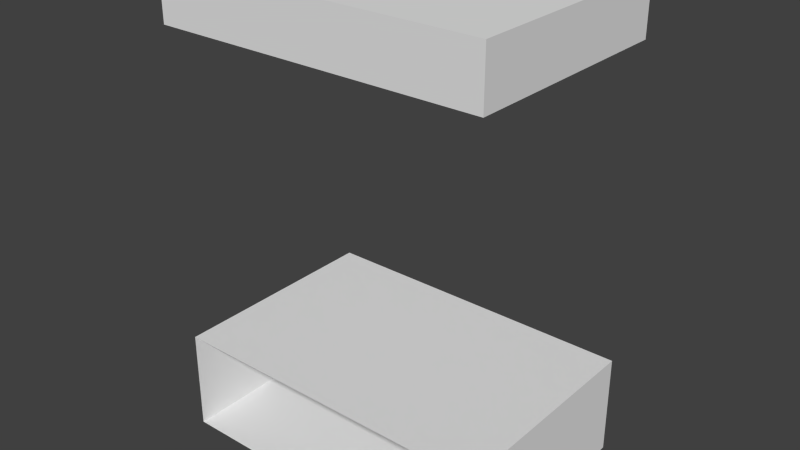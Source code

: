 # Source: Steinregen1.blend  (saved by Blender 2.69.0; exported with 4.5.12 LTS)
import bpy
from mathutils import Matrix  # noqa: F401  (used for matrix-valued properties, if any)

bpy.ops.wm.read_factory_settings(use_empty=True)
scene = bpy.context.scene
scene.name = 'Scene'

# ---- collections
col_collection_1 = bpy.data.collections.new('Collection 1'); scene.collection.children.link(col_collection_1)

# ---- materials (node trees are filled in below, after node groups)
mat_material = bpy.data.materials.new('Material')
mat_material.alpha_threshold = 0.0
mat_material.use_transparent_shadow = False
mat_material.roughness = 0.5
mat_material.line_color = (0.0, 0.0, 0.0, 1.0)

# ---- material node trees

# ---- world
world_world = bpy.data.worlds.new('World'); scene.world = world_world
world_world.color = (0.05088, 0.05088, 0.05088)
world_world.use_sun_shadow = False
world_world.sun_shadow_jitter_overblur = 0.0
world_world.cycles.sampling_method = 'MANUAL'
world_world.cycles.sample_map_resolution = 256

# ---- meshes
me_cube = bpy.data.meshes.new('Cube')
me_cube.from_pydata([(1.488, 1.0, 0.0), (1.488, -1.0, 0.0), (-1.488, -1.0, 0.0), (-1.488, 1.0, 0.0), (1.488, 1.0, 0.152), (1.488, -1.0, 0.152), (-1.488, -1.0, 0.152), (-1.488, 1.0, 0.152), (1.488, 1.0, -0.7575), (1.488, -1.0, -0.7575), (-1.488, -1.0, -0.7575), (-1.488, 1.0, -0.7575), (1.488, 1.0, 2.95), (1.488, -1.0, 2.95), (-1.488, -1.0, 2.95), (-1.488, 1.0, 2.95), (1.488, 1.0, 3.441), (1.488, -1.0, 3.441), (-1.488, -1.0, 3.441), (-1.488, 1.0, 3.441)], [], [(2, 3, 11, 10), (4, 7, 6, 5), (0, 4, 5, 1), (2, 6, 7, 3), (8, 9, 10, 11), (0, 1, 9, 8), (12, 13, 14, 15), (16, 19, 18, 17), (15, 14, 18, 19), (13, 12, 16, 17), (12, 15, 19, 16), (13, 17, 18, 14)])
_uv = me_cube.uv_layers.new(name='UVMap')
_uv.uv.foreach_set('vector', [0.8444, 0.0855, 0.8444, 0.2458, 0.7837, 0.2458, 0.7837, 0.0855, 0.4722, 0.2458, 0.2337, 0.2458, 0.2337, 0.0855, 0.4722, 0.0855, 0.4844, 0.2458, 0.4722, 0.2458, 0.4722, 0.0855, 0.4844, 0.0855, 0.2215, 0.0855, 0.2337, 0.0855, 0.2337, 0.2458, 0.2215, 0.2458, 0.5451, 0.2458, 0.5451, 0.0855, 0.7837, 0.0855, 0.7837, 0.2458, 0.4844, 0.2458, 0.4844, 0.0855, 0.5451, 0.0855, 0.5451, 0.2458, 0.4335, 0.4839, 0.4335, 0.6698, 0.1569, 0.6698, 0.1569, 0.4839, 0.4792, 0.4839, 0.7559, 0.4839, 0.7559, 0.6698, 0.4792, 0.6698, 0.8016, 0.4839, 0.8016, 0.6698, 0.7559, 0.6698, 0.7559, 0.4839, 0.4335, 0.6698, 0.4335, 0.4839, 0.4792, 0.4839, 0.4792, 0.6698, 0.4335, 0.4839, 0.1569, 0.4839, 0.1569, 0.4382, 0.4335, 0.4382, 0.4335, 0.6698, 0.4335, 0.7155, 0.1569, 0.7155, 0.1569, 0.6698])
me_cube.materials.append(mat_material)
me_cube.use_remesh_preserve_volume = False
me_cube.use_remesh_preserve_attributes = False
me_cube.use_mirror_vertex_groups = False
me_cube.use_paint_bone_selection = False
me_cube.use_paint_mask = True
me_cube.update()

# ---- objects
ob_steinregen1 = bpy.data.objects.new('Steinregen1', me_cube)

# ---- transforms, parenting, visibility, modifiers, constraints
ob_steinregen1.location = (0.0, 0.0, 0.0)
ob_steinregen1.lock_rotations_4d = False
ob_steinregen1.empty_display_type = 'ARROWS'
ob_steinregen1.lineart.crease_threshold = 0.0

# ---- collection membership
col_collection_1.objects.link(ob_steinregen1)

# ---- scene / render settings (as saved in the file)
scene.frame_start = 1; scene.frame_end = 250; scene.frame_set(1)
scene.render.engine = 'BLENDER_EEVEE_NEXT'
scene.render.image_settings.compression = 90
scene.render.resolution_percentage = 50
scene.render.dither_intensity = 0.0
scene.cycles.use_denoising = False
scene.cycles.samples = 10
scene.cycles.sampling_pattern = 'TABULATED_SOBOL'
scene.cycles.light_sampling_threshold = 0.0
scene.cycles.use_adaptive_sampling = False
scene.cycles.use_light_tree = False
scene.cycles.blur_glossy = 0.0
scene.cycles.volume_bounces = 1
scene.cycles.pixel_filter_type = 'GAUSSIAN'
scene.cycles.sample_clamp_indirect = 0.0
scene.view_settings.view_transform = 'Standard'
bpy.context.view_layer.update()

# ---- added for rendering (the .blend has no active camera and no usable light): camera, sun
cam_auto = bpy.data.cameras.new('AutoCamera')
cam_auto.lens = 50.0
cam_auto.sensor_width = 36.0
cam_auto.clip_end = 1000.0
ob_auto_camera = bpy.data.objects.new('AutoCamera', cam_auto)
scene.collection.objects.link(ob_auto_camera)
ob_auto_camera.location = (5.10907, -6.13088, 5.42921)
ob_auto_camera.rotation_euler = (1.09748, -7.21219e-08, 0.694738)
scene.camera = ob_auto_camera
light_auto_sun = bpy.data.lights.new('AutoSun', 'SUN')
light_auto_sun.energy = 3.0
light_auto_sun.angle = 0.0523599
ob_auto_sun = bpy.data.objects.new('AutoSun', light_auto_sun)
scene.collection.objects.link(ob_auto_sun)
ob_auto_sun.rotation_euler = (0.872665, 0.174533, 0.523599)
bpy.context.view_layer.update()
